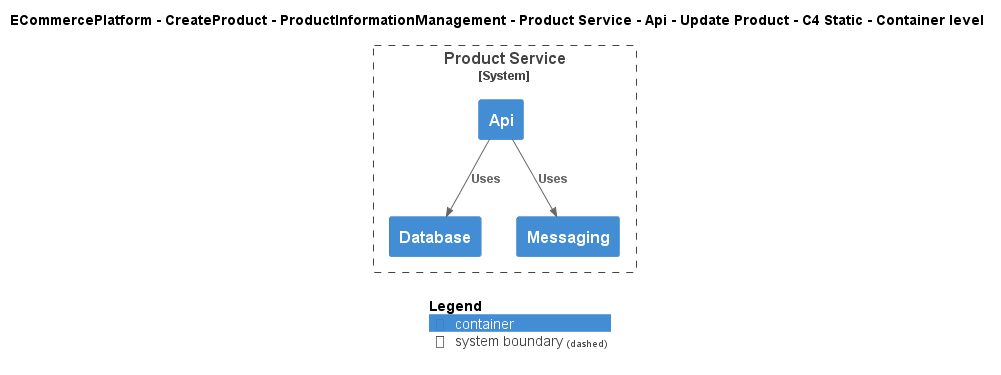

The diagram above was rendered by PlantUML. Its source (embedded in the PNG):
@startuml
!include ..\..\..\..\..\..\..\..\..\.c4s\C4_Container.puml

AddElementTag("c4interflow:lifecycle:new", $bgColor=green, $fontColor=#ffffff, $borderColor=green, $shadowing="False")
AddElementTag("c4interflow:lifecycle:changed", $bgColor=orange, $fontColor=#ffffff, $borderColor=orange, $shadowing="False")
AddElementTag("c4interflow:lifecycle:removed", $bgColor=red, $fontColor=#ffffff, $borderColor=red, $shadowing="False")

AddRelTag("c4interflow:lifecycle:new", $textColor=green, $lineColor=green)
AddRelTag("c4interflow:lifecycle:changed", $textColor=orange, $lineColor=orange)
AddRelTag("c4interflow:lifecycle:removed", $textColor=red, $lineColor=red)

SHOW_PERSON_PORTRAIT()
LAYOUT_TOP_DOWN()

skinparam linetype polyline

title ECommercePlatform - CreateProduct - ProductInformationManagement - Product Service - Api - Update Product - C4 Static - Container level


System_Boundary(ECommercePlatform.CreateProduct.ProductInformationManagement.SoftwareSystems.ProductService, "Product Service") {
    Container(ECommercePlatform.CreateProduct.ProductInformationManagement.SoftwareSystems.ProductService.Containers.Api, "Api", "", "")
    Container(ECommercePlatform.CreateProduct.ProductInformationManagement.SoftwareSystems.ProductService.Containers.Database, "Database", "", "")
    Container(ECommercePlatform.CreateProduct.ProductInformationManagement.SoftwareSystems.ProductService.Containers.Messaging, "Messaging", "", "")
}

Rel(ECommercePlatform.CreateProduct.ProductInformationManagement.SoftwareSystems.ProductService.Containers.Api, ECommercePlatform.CreateProduct.ProductInformationManagement.SoftwareSystems.ProductService.Containers.Database, "Uses")
Rel(ECommercePlatform.CreateProduct.ProductInformationManagement.SoftwareSystems.ProductService.Containers.Api, ECommercePlatform.CreateProduct.ProductInformationManagement.SoftwareSystems.ProductService.Containers.Messaging, "Uses")


SHOW_LEGEND()
@enduml